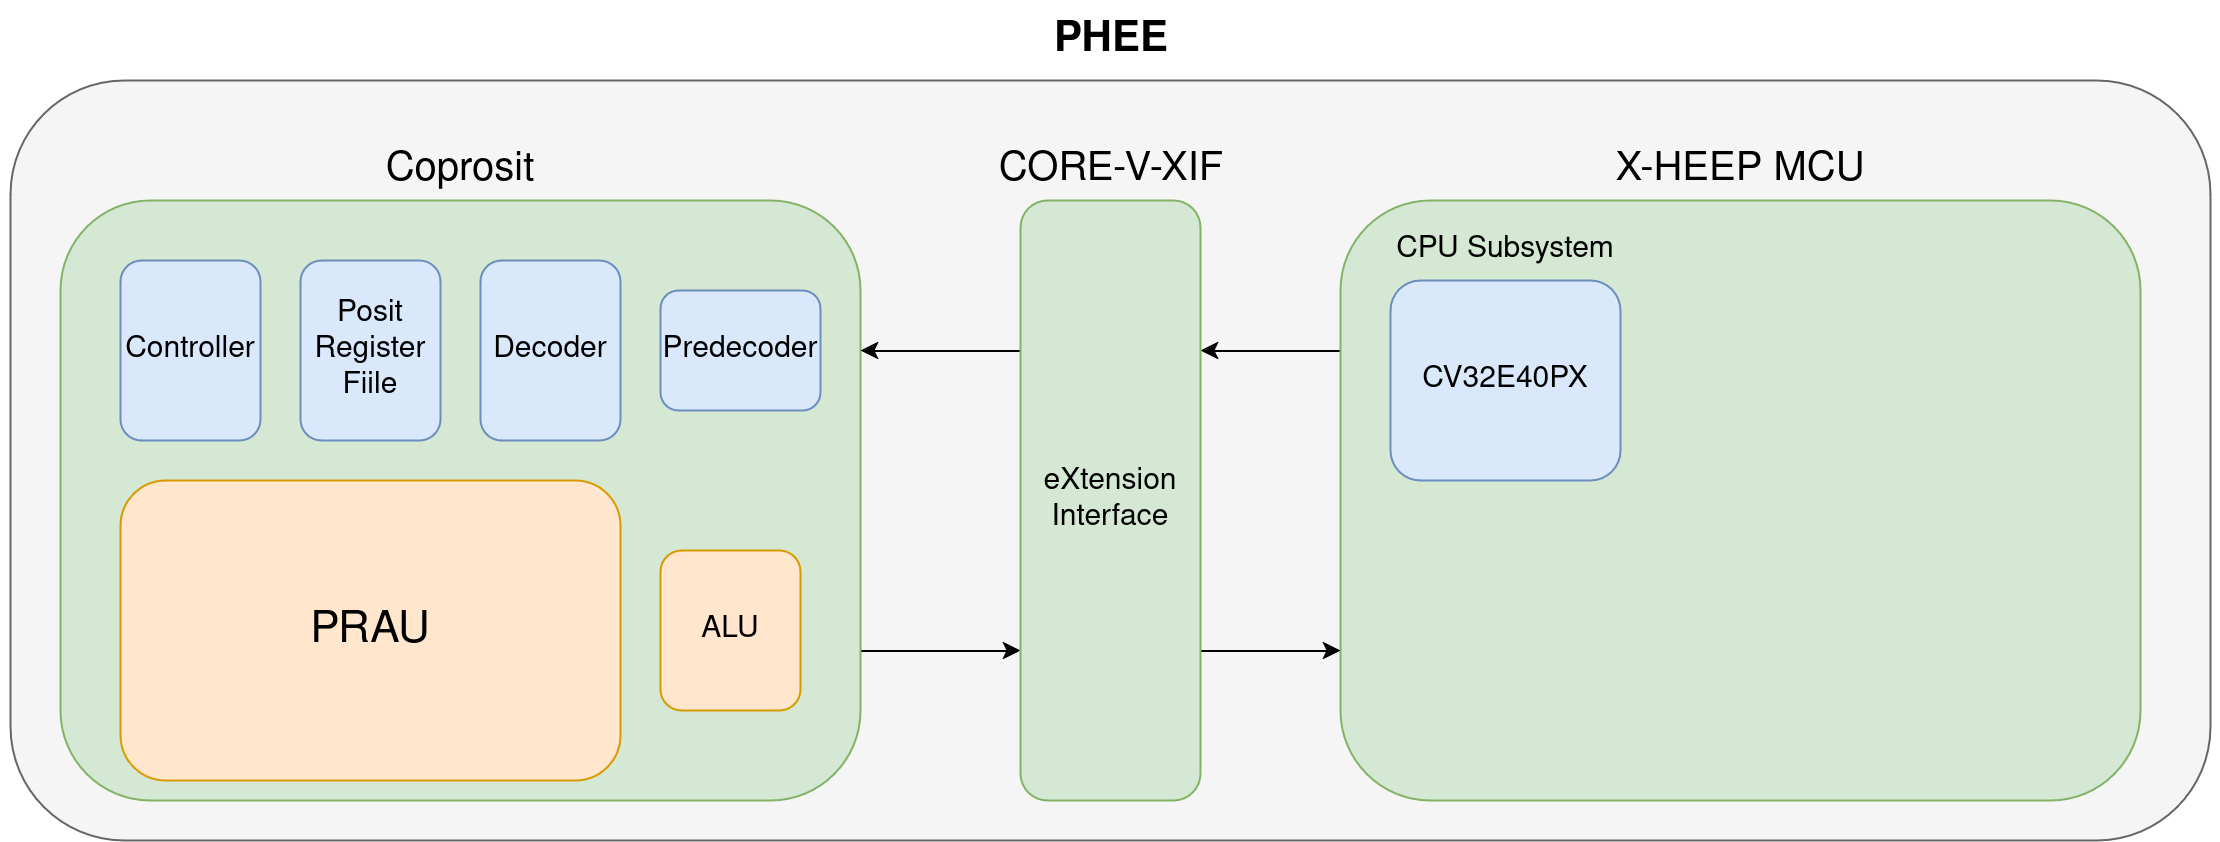

The diagram above was exported from draw.io. Its source (the exported page's mxGraphModel, read from the mxfile embedded in the PNG):
<mxGraphModel dx="794" dy="377" grid="1" gridSize="10" guides="1" tooltips="1" connect="1" arrows="1" fold="1" page="1" pageScale="1" pageWidth="827" pageHeight="1169" math="0" shadow="0">
  <root>
    <mxCell id="0" />
    <mxCell id="1" parent="0" />
    <mxCell id="rXRp9BWIhI9vxGIK3PiU-1" value="" style="rounded=0;whiteSpace=wrap;html=1;fillColor=none;strokeColor=none;" parent="1" vertex="1">
      <mxGeometry x="10" y="30" width="1110" height="410" as="geometry" />
    </mxCell>
    <mxCell id="StGZI1J1giYj09yzRl4W-20" value="" style="rounded=1;whiteSpace=wrap;html=1;fontSize=20;fillColor=#f5f5f5;fontColor=#333333;strokeColor=#666666;" parent="1" vertex="1">
      <mxGeometry x="15" y="60" width="1100" height="380" as="geometry" />
    </mxCell>
    <mxCell id="StGZI1J1giYj09yzRl4W-15" style="edgeStyle=orthogonalEdgeStyle;rounded=0;orthogonalLoop=1;jettySize=auto;html=1;exitX=1;exitY=0.75;exitDx=0;exitDy=0;entryX=0;entryY=0.75;entryDx=0;entryDy=0;fontSize=20;" parent="1" source="StGZI1J1giYj09yzRl4W-1" target="StGZI1J1giYj09yzRl4W-11" edge="1">
      <mxGeometry relative="1" as="geometry" />
    </mxCell>
    <mxCell id="StGZI1J1giYj09yzRl4W-1" value="" style="rounded=1;whiteSpace=wrap;html=1;fillColor=#d5e8d4;strokeColor=#82b366;" parent="1" vertex="1">
      <mxGeometry x="40" y="120" width="400" height="300" as="geometry" />
    </mxCell>
    <mxCell id="StGZI1J1giYj09yzRl4W-2" value="&lt;font style=&quot;font-size: 22px;&quot;&gt;PRAU&lt;/font&gt;" style="rounded=1;whiteSpace=wrap;html=1;fillColor=#ffe6cc;strokeColor=#d79b00;" parent="1" vertex="1">
      <mxGeometry x="70" y="260" width="250" height="150" as="geometry" />
    </mxCell>
    <mxCell id="StGZI1J1giYj09yzRl4W-3" value="Coprosit" style="text;html=1;strokeColor=none;fillColor=none;align=center;verticalAlign=middle;whiteSpace=wrap;rounded=0;fontSize=20;" parent="1" vertex="1">
      <mxGeometry x="190" y="90" width="100" height="30" as="geometry" />
    </mxCell>
    <mxCell id="StGZI1J1giYj09yzRl4W-4" value="&lt;font style=&quot;font-size: 15px;&quot;&gt;Controller&lt;/font&gt;" style="rounded=1;whiteSpace=wrap;html=1;fillColor=#dae8fc;strokeColor=#6c8ebf;" parent="1" vertex="1">
      <mxGeometry x="70" y="150" width="70" height="90" as="geometry" />
    </mxCell>
    <mxCell id="StGZI1J1giYj09yzRl4W-5" value="&lt;div style=&quot;font-size: 15px;&quot;&gt;&lt;font style=&quot;font-size: 15px;&quot;&gt;Posit&lt;/font&gt;&lt;/div&gt;&lt;div style=&quot;font-size: 15px;&quot;&gt;&lt;font style=&quot;font-size: 15px;&quot;&gt;Register&lt;/font&gt;&lt;/div&gt;&lt;div style=&quot;font-size: 15px;&quot;&gt;&lt;font style=&quot;font-size: 15px;&quot;&gt;Fiile&lt;font style=&quot;font-size: 15px;&quot;&gt;&lt;br&gt;&lt;/font&gt;&lt;/font&gt;&lt;/div&gt;" style="rounded=1;whiteSpace=wrap;html=1;fillColor=#dae8fc;strokeColor=#6c8ebf;" parent="1" vertex="1">
      <mxGeometry x="160" y="150" width="70" height="90" as="geometry" />
    </mxCell>
    <mxCell id="StGZI1J1giYj09yzRl4W-6" value="&lt;font style=&quot;font-size: 15px;&quot;&gt;Decoder&lt;/font&gt;" style="rounded=1;whiteSpace=wrap;html=1;fillColor=#dae8fc;strokeColor=#6c8ebf;" parent="1" vertex="1">
      <mxGeometry x="250" y="150" width="70" height="90" as="geometry" />
    </mxCell>
    <mxCell id="StGZI1J1giYj09yzRl4W-7" value="&lt;font style=&quot;font-size: 15px;&quot;&gt;Predecoder&lt;/font&gt;" style="rounded=1;whiteSpace=wrap;html=1;fillColor=#dae8fc;strokeColor=#6c8ebf;" parent="1" vertex="1">
      <mxGeometry x="340" y="165" width="80" height="60" as="geometry" />
    </mxCell>
    <mxCell id="StGZI1J1giYj09yzRl4W-13" style="edgeStyle=orthogonalEdgeStyle;rounded=0;orthogonalLoop=1;jettySize=auto;html=1;exitX=0;exitY=0.25;exitDx=0;exitDy=0;entryX=1;entryY=0.25;entryDx=0;entryDy=0;fontSize=20;" parent="1" source="StGZI1J1giYj09yzRl4W-8" target="StGZI1J1giYj09yzRl4W-11" edge="1">
      <mxGeometry relative="1" as="geometry" />
    </mxCell>
    <mxCell id="StGZI1J1giYj09yzRl4W-8" value="" style="rounded=1;whiteSpace=wrap;html=1;fillColor=#d5e8d4;strokeColor=#82b366;" parent="1" vertex="1">
      <mxGeometry x="680" y="120" width="400" height="300" as="geometry" />
    </mxCell>
    <mxCell id="StGZI1J1giYj09yzRl4W-10" value="X-HEEP MCU" style="text;html=1;strokeColor=none;fillColor=none;align=center;verticalAlign=middle;whiteSpace=wrap;rounded=0;fontSize=20;" parent="1" vertex="1">
      <mxGeometry x="775" y="90" width="210" height="30" as="geometry" />
    </mxCell>
    <mxCell id="StGZI1J1giYj09yzRl4W-14" style="edgeStyle=orthogonalEdgeStyle;rounded=0;orthogonalLoop=1;jettySize=auto;html=1;exitX=0;exitY=0.25;exitDx=0;exitDy=0;entryX=1;entryY=0.25;entryDx=0;entryDy=0;fontSize=20;" parent="1" source="StGZI1J1giYj09yzRl4W-11" target="StGZI1J1giYj09yzRl4W-1" edge="1">
      <mxGeometry relative="1" as="geometry" />
    </mxCell>
    <mxCell id="StGZI1J1giYj09yzRl4W-16" style="edgeStyle=orthogonalEdgeStyle;rounded=0;orthogonalLoop=1;jettySize=auto;html=1;exitX=1;exitY=0.75;exitDx=0;exitDy=0;entryX=0;entryY=0.75;entryDx=0;entryDy=0;fontSize=20;" parent="1" source="StGZI1J1giYj09yzRl4W-11" target="StGZI1J1giYj09yzRl4W-8" edge="1">
      <mxGeometry relative="1" as="geometry" />
    </mxCell>
    <mxCell id="StGZI1J1giYj09yzRl4W-11" value="&lt;div style=&quot;font-size: 15px;&quot;&gt;&lt;font style=&quot;font-size: 15px;&quot;&gt;eXtension&lt;/font&gt;&lt;/div&gt;&lt;div style=&quot;font-size: 15px;&quot;&gt;&lt;font style=&quot;font-size: 15px;&quot;&gt;Interface&lt;font style=&quot;font-size: 15px;&quot;&gt;&lt;br&gt;&lt;/font&gt;&lt;/font&gt;&lt;/div&gt;" style="rounded=1;whiteSpace=wrap;html=1;fillColor=#d5e8d4;strokeColor=#82b366;" parent="1" vertex="1">
      <mxGeometry x="520" y="120" width="90" height="300" as="geometry" />
    </mxCell>
    <mxCell id="StGZI1J1giYj09yzRl4W-12" value="CORE-V-XIF" style="text;html=1;strokeColor=none;fillColor=none;align=center;verticalAlign=middle;whiteSpace=wrap;rounded=0;fontSize=20;" parent="1" vertex="1">
      <mxGeometry x="498.75" y="90" width="132.5" height="30" as="geometry" />
    </mxCell>
    <mxCell id="StGZI1J1giYj09yzRl4W-19" value="&lt;font style=&quot;font-size: 15px;&quot;&gt;ALU&lt;/font&gt;" style="rounded=1;whiteSpace=wrap;html=1;fillColor=#ffe6cc;strokeColor=#d79b00;" parent="1" vertex="1">
      <mxGeometry x="340" y="295" width="70" height="80" as="geometry" />
    </mxCell>
    <mxCell id="StGZI1J1giYj09yzRl4W-21" value="&lt;font style=&quot;font-size: 15px;&quot;&gt;CV32E40PX&lt;/font&gt;" style="rounded=1;whiteSpace=wrap;html=1;fillColor=#dae8fc;strokeColor=#6c8ebf;" parent="1" vertex="1">
      <mxGeometry x="705" y="160" width="115" height="100" as="geometry" />
    </mxCell>
    <mxCell id="StGZI1J1giYj09yzRl4W-29" value="PHEE" style="text;strokeColor=none;fillColor=none;html=1;fontSize=21;fontStyle=1;verticalAlign=middle;align=center;" parent="1" vertex="1">
      <mxGeometry x="442.5" y="20" width="245" height="40" as="geometry" />
    </mxCell>
    <mxCell id="rXRp9BWIhI9vxGIK3PiU-2" value="&lt;font style=&quot;font-size: 15px;&quot;&gt;CPU Subsystem&lt;/font&gt;" style="text;html=1;strokeColor=none;fillColor=none;align=center;verticalAlign=middle;whiteSpace=wrap;rounded=0;" parent="1" vertex="1">
      <mxGeometry x="705" y="130" width="115" height="30" as="geometry" />
    </mxCell>
  </root>
</mxGraphModel>